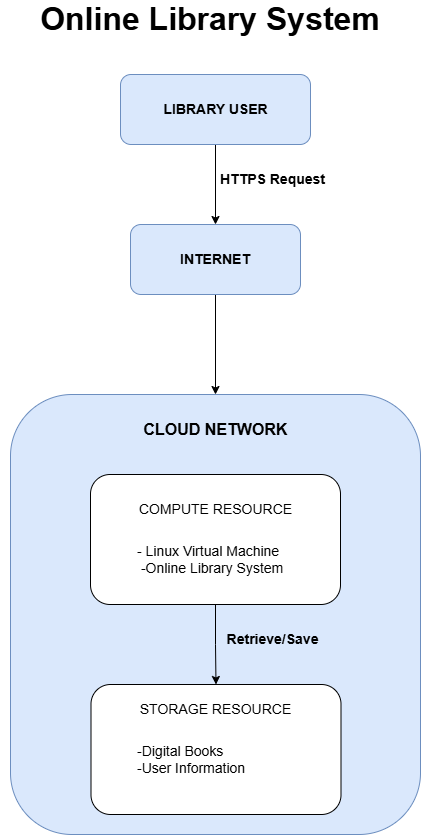

The diagram above was exported from draw.io. Its source (the exported page's mxGraphModel, read from the mxfile embedded in the PNG):
<mxGraphModel dx="1585" dy="865" grid="1" gridSize="10" guides="1" tooltips="1" connect="1" arrows="1" fold="1" page="1" pageScale="1" pageWidth="850" pageHeight="1100" background="light-dark(#ffffff, #121212)" math="0" shadow="0">
  <root>
    <mxCell id="0" />
    <mxCell id="1" parent="0" />
    <mxCell id="LBDTPgPL5Bd9xeFqIGJs-5" edge="1" parent="1" source="LBDTPgPL5Bd9xeFqIGJs-1" style="edgeStyle=orthogonalEdgeStyle;rounded=0;orthogonalLoop=1;jettySize=auto;html=1;" target="LBDTPgPL5Bd9xeFqIGJs-4" value="">
      <mxGeometry relative="1" as="geometry" />
    </mxCell>
    <mxCell id="LBDTPgPL5Bd9xeFqIGJs-1" parent="1" style="rounded=1;whiteSpace=wrap;html=1;fillColor=#dae8fc;strokeColor=#6c8ebf;" value="" vertex="1">
      <mxGeometry height="70" width="190" x="330" y="90" as="geometry" />
    </mxCell>
    <mxCell id="LBDTPgPL5Bd9xeFqIGJs-7" edge="1" parent="1" source="LBDTPgPL5Bd9xeFqIGJs-4" style="edgeStyle=orthogonalEdgeStyle;rounded=0;orthogonalLoop=1;jettySize=auto;html=1;" target="LBDTPgPL5Bd9xeFqIGJs-6" value="">
      <mxGeometry relative="1" as="geometry" />
    </mxCell>
    <mxCell id="LBDTPgPL5Bd9xeFqIGJs-4" parent="1" style="whiteSpace=wrap;html=1;rounded=1;fillColor=#dae8fc;strokeColor=#6c8ebf;" value="" vertex="1">
      <mxGeometry height="70" width="170" x="340" y="240" as="geometry" />
    </mxCell>
    <mxCell id="LBDTPgPL5Bd9xeFqIGJs-6" parent="1" style="whiteSpace=wrap;html=1;rounded=1;fillColor=#dae8fc;strokeColor=#6c8ebf;" value="" vertex="1">
      <mxGeometry height="440" width="410" x="220" y="410" as="geometry" />
    </mxCell>
    <mxCell id="LBDTPgPL5Bd9xeFqIGJs-10" parent="1" style="text;html=1;whiteSpace=wrap;strokeColor=none;fillColor=none;align=center;verticalAlign=middle;rounded=0;fontStyle=1;fontSize=32;" value="Online Library System" vertex="1">
      <mxGeometry height="30" width="420" x="210" y="20" as="geometry" />
    </mxCell>
    <mxCell id="LBDTPgPL5Bd9xeFqIGJs-11" parent="1" style="text;html=1;whiteSpace=wrap;strokeColor=none;fillColor=none;align=center;verticalAlign=middle;rounded=0;fontSize=14;fontStyle=1" value="LIBRARY USER" vertex="1">
      <mxGeometry height="30" width="115" x="368" y="110" as="geometry" />
    </mxCell>
    <mxCell id="LBDTPgPL5Bd9xeFqIGJs-12" parent="1" style="text;html=1;whiteSpace=wrap;strokeColor=none;fillColor=none;align=center;verticalAlign=middle;rounded=0;fontSize=14;fontStyle=1" value="INTERNET" vertex="1">
      <mxGeometry height="30" width="100" x="375" y="260" as="geometry" />
    </mxCell>
    <mxCell id="LBDTPgPL5Bd9xeFqIGJs-13" parent="1" style="text;html=1;whiteSpace=wrap;strokeColor=none;fillColor=none;align=center;verticalAlign=middle;rounded=0;fontSize=16;" value="&lt;b&gt;CLOUD NETWORK&lt;/b&gt;" vertex="1">
      <mxGeometry height="30" width="161" x="345" y="430" as="geometry" />
    </mxCell>
    <mxCell id="LBDTPgPL5Bd9xeFqIGJs-17" edge="1" parent="1" source="LBDTPgPL5Bd9xeFqIGJs-14" style="edgeStyle=orthogonalEdgeStyle;rounded=0;orthogonalLoop=1;jettySize=auto;html=1;entryX=0.5;entryY=0;entryDx=0;entryDy=0;" target="LBDTPgPL5Bd9xeFqIGJs-20" value="">
      <mxGeometry relative="1" as="geometry">
        <mxPoint x="424.9999999999998" y="690" as="targetPoint" />
      </mxGeometry>
    </mxCell>
    <mxCell id="LBDTPgPL5Bd9xeFqIGJs-14" parent="1" style="rounded=1;whiteSpace=wrap;html=1;" value="" vertex="1">
      <mxGeometry height="130" width="250" x="300" y="490" as="geometry" />
    </mxCell>
    <mxCell id="LBDTPgPL5Bd9xeFqIGJs-15" parent="1" style="text;html=1;whiteSpace=wrap;strokeColor=none;fillColor=none;align=center;verticalAlign=middle;rounded=0;fontSize=14;" value="COMPUTE RESOURCE" vertex="1">
      <mxGeometry height="30" width="161" x="344.5" y="510" as="geometry" />
    </mxCell>
    <mxCell id="LBDTPgPL5Bd9xeFqIGJs-18" parent="1" style="text;html=1;whiteSpace=wrap;strokeColor=none;fillColor=none;align=left;verticalAlign=middle;rounded=0;fontSize=14;" value="- Linux Virtual Machine&lt;div&gt;&amp;nbsp;-Online Library System&lt;/div&gt;" vertex="1">
      <mxGeometry height="50" width="161" x="345" y="550" as="geometry" />
    </mxCell>
    <mxCell id="LBDTPgPL5Bd9xeFqIGJs-20" parent="1" style="rounded=1;whiteSpace=wrap;html=1;" value="" vertex="1">
      <mxGeometry height="130" width="250" x="300.5" y="700" as="geometry" />
    </mxCell>
    <mxCell id="LBDTPgPL5Bd9xeFqIGJs-21" parent="1" style="text;html=1;whiteSpace=wrap;strokeColor=none;fillColor=none;align=center;verticalAlign=middle;rounded=0;fontSize=14;" value="STORAGE RESOURCE" vertex="1">
      <mxGeometry height="30" width="161" x="345" y="710" as="geometry" />
    </mxCell>
    <mxCell id="LBDTPgPL5Bd9xeFqIGJs-23" parent="1" style="text;html=1;whiteSpace=wrap;strokeColor=none;fillColor=none;align=left;verticalAlign=middle;rounded=0;fontSize=14;" value="-Digital Books &lt;div&gt;-User Information&lt;/div&gt;" vertex="1">
      <mxGeometry height="50" width="161" x="344.5" y="750" as="geometry" />
    </mxCell>
    <mxCell id="LBDTPgPL5Bd9xeFqIGJs-24" parent="1" style="text;html=1;whiteSpace=wrap;strokeColor=none;fillColor=none;align=center;verticalAlign=middle;rounded=0;fontSize=14;fontStyle=1" value="HTTPS Request" vertex="1">
      <mxGeometry height="30" width="115" x="425" y="180" as="geometry" />
    </mxCell>
    <mxCell id="LBDTPgPL5Bd9xeFqIGJs-25" parent="1" style="text;html=1;whiteSpace=wrap;strokeColor=none;fillColor=none;align=center;verticalAlign=middle;rounded=0;fontSize=14;fontStyle=1" value="Retrieve/Save" vertex="1">
      <mxGeometry height="30" width="115" x="425" y="640" as="geometry" />
    </mxCell>
  </root>
</mxGraphModel>